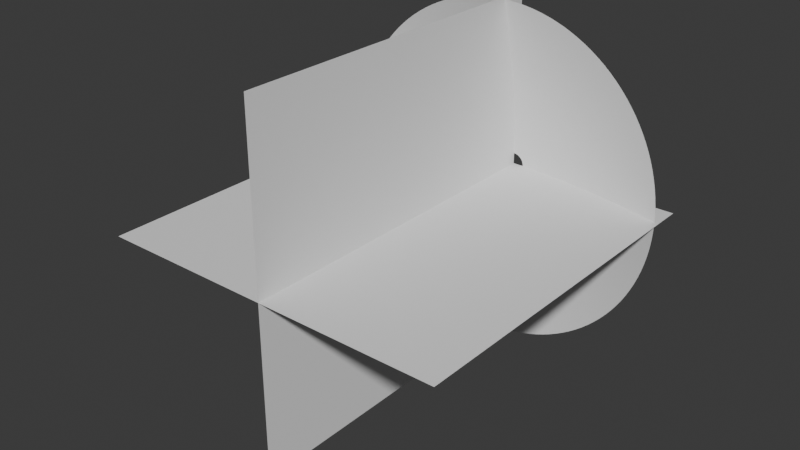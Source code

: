 # Source: muzzleflash_1.blend  (saved by Blender 4.2.66; exported with 4.5.12 LTS)
import bpy
from mathutils import Matrix  # noqa: F401  (used for matrix-valued properties, if any)

bpy.ops.wm.read_factory_settings(use_empty=True)
scene = bpy.context.scene
scene.name = 'Scene'

# ---- collections
col_collection = bpy.data.collections.new('Collection'); scene.collection.children.link(col_collection)
col_koleksiyon_2 = bpy.data.collections.new('Koleksiyon 2'); scene.collection.children.link(col_koleksiyon_2)

# ---- world
world_world = bpy.data.worlds.new('World'); scene.world = world_world
world_world.use_nodes = True; world_world.node_tree.nodes.clear()
_N = world_world.node_tree.nodes; _L = world_world.node_tree.links
n0 = _N.new('ShaderNodeOutputWorld'); n0.name = 'World Output'; n0.location = (300, 300)
n1 = _N.new('ShaderNodeBackground'); n1.name = 'Background'; n1.location = (10, 300)
n1.inputs[0].default_value = (0.05088, 0.05088, 0.05088, 1.0)
_L.new(n1.outputs[0], n0.inputs[0])
n0.is_active_output = True
world_world.color = (0.05088, 0.05088, 0.05088)
world_world.sun_shadow_jitter_overblur = 0.0

# ---- meshes
me_circle = bpy.data.meshes.new('Circle')
me_circle.from_pydata([(-0.01792, 0.9898, 0.1553), (-0.213, 0.9706, 0.1553), (-0.4006, 0.9137, 0.1553), (-0.5735, 0.8213, 0.1553), (-0.725, 0.6969, 0.1553), (-0.8494, 0.5454, 0.1553), (-0.9418, 0.3725, 0.1553), (-0.9987, 0.1849, 0.1553), (-1.018, -0.01019, 0.1553), (-0.9987, -0.2053, 0.1553), (-0.9418, -0.3929, 0.1553), (-0.8494, -0.5658, 0.1553), (-0.725, -0.7173, 0.1553), (-0.5735, -0.8417, 0.1553), (-0.4006, -0.9341, 0.1553), (-0.213, -0.991, 0.1553), (-0.01792, -1.01, 0.1553), (0.1772, -0.991, 0.1553), (0.3648, -0.9341, 0.1553), (0.5377, -0.8417, 0.1553), (0.6892, -0.7173, 0.1553), (0.8136, -0.5658, 0.1553), (0.906, -0.3929, 0.1553), (0.9629, -0.2053, 0.1553), (0.9821, -0.01019, 0.1553), (0.9629, 0.1849, 0.1553), (0.906, 0.3725, 0.1553), (0.8136, 0.5454, 0.1553), (0.6892, 0.6969, 0.1553), (0.5377, 0.8213, 0.1553), (0.3648, 0.9137, 0.1553), (0.1772, 0.9706, 0.1553), (-1.135e-08, 0.06286, 0.0), (-0.01226, 0.06165, 0.0), (-0.02405, 0.05807, 0.0), (-0.03492, 0.05226, 0.0), (-0.04445, 0.04445, 0.0), (-0.05226, 0.03492, 0.0), (-0.05807, 0.02405, 0.0), (-0.06165, 0.01226, 0.0), (-0.06286, 1.396e-08, 0.0), (-0.06165, -0.01226, 0.0), (-0.05807, -0.02405, 0.0), (-0.05226, -0.03492, 0.0), (-0.04445, -0.04445, 0.0), (-0.03492, -0.05226, 0.0), (-0.02405, -0.05807, 0.0), (-0.01226, -0.06165, 0.0), (-1.135e-08, -0.06286, 0.0), (0.01226, -0.06165, 0.0), (0.02405, -0.05807, 0.0), (0.03492, -0.05226, 0.0), (0.04445, -0.04445, 0.0), (0.05226, -0.03492, 0.0), (0.05807, -0.02405, 0.0), (0.06165, -0.01226, 0.0), (0.06286, 1.396e-08, 0.0), (0.06165, 0.01226, 0.0), (0.05807, 0.02405, 0.0), (0.05226, 0.03492, 0.0), (0.04445, 0.04445, 0.0), (0.03492, 0.05226, 0.0), (0.02405, 0.05807, 0.0), (0.01226, 0.06165, 0.0), (-0.1079, 0.5188, 0.03632), (-0.2076, 0.4886, 0.03632), (0.3716, 0.3734, 0.03632), (0.2911, 0.4395, 0.03632), (-0.1079, -0.5236, 0.03632), (-0.004189, -0.5338, 0.03632), (-0.2994, 0.4395, 0.03632), (0.1992, 0.4886, 0.03632), (0.09949, -0.5236, 0.03632), (-0.38, 0.3734, 0.03632), (0.09949, 0.5188, 0.03632), (0.1992, -0.4934, 0.03632), (-0.4461, 0.2929, 0.03632), (-0.004189, 0.529, 0.03632), (0.2911, -0.4442, 0.03632), (-0.4952, 0.201, 0.03632), (0.3716, -0.3782, 0.03632), (-0.5254, 0.1013, 0.03632), (0.4377, -0.2976, 0.03632), (-0.5356, -0.002382, 0.03632), (0.4868, -0.2058, 0.03632), (-0.5254, -0.1061, 0.03632), (0.517, -0.1061, 0.03632), (-0.4952, -0.2058, 0.03632), (0.5272, -0.002382, 0.03632), (-0.4461, -0.2976, 0.03632), (0.517, 0.1013, 0.03632), (-0.38, -0.3782, 0.03632), (0.4868, 0.201, 0.03632), (-0.2994, -0.4442, 0.03632), (0.4377, 0.2929, 0.03632), (-0.2076, -0.4934, 0.03632)], [], [(65, 64, 33, 34), (67, 66, 60, 61), (69, 68, 47, 48), (70, 65, 34, 35), (71, 67, 61, 62), (72, 69, 48, 49), (73, 70, 35, 36), (74, 71, 62, 63), (75, 72, 49, 50), (76, 73, 36, 37), (77, 74, 63, 32), (78, 75, 50, 51), (79, 76, 37, 38), (80, 78, 51, 52), (81, 79, 38, 39), (82, 80, 52, 53), (83, 81, 39, 40), (84, 82, 53, 54), (85, 83, 40, 41), (86, 84, 54, 55), (87, 85, 41, 42), (88, 86, 55, 56), (89, 87, 42, 43), (90, 88, 56, 57), (91, 89, 43, 44), (92, 90, 57, 58), (93, 91, 44, 45), (94, 92, 58, 59), (95, 93, 45, 46), (64, 77, 32, 33), (66, 94, 59, 60), (68, 95, 46, 47), (15, 14, 95, 68), (28, 27, 94, 66), (1, 0, 77, 64), (14, 13, 93, 95), (27, 26, 92, 94), (13, 12, 91, 93), (26, 25, 90, 92), (12, 11, 89, 91), (25, 24, 88, 90), (11, 10, 87, 89), (24, 23, 86, 88), (10, 9, 85, 87), (23, 22, 84, 86), (9, 8, 83, 85), (22, 21, 82, 84), (8, 7, 81, 83), (21, 20, 80, 82), (7, 6, 79, 81), (20, 19, 78, 80), (6, 5, 76, 79), (19, 18, 75, 78), (0, 31, 74, 77), (5, 4, 73, 76), (18, 17, 72, 75), (31, 30, 71, 74), (4, 3, 70, 73), (17, 16, 69, 72), (30, 29, 67, 71), (3, 2, 65, 70), (16, 15, 68, 69), (29, 28, 66, 67), (2, 1, 64, 65)])
_uv = me_circle.uv_layers.new(name='UVMap')
_uv.uv.foreach_set('vector', [0.8109, 0.5, 0.7797, 0.5, 0.7797, 1.0, 0.8109, 1.0, 0.6549, 0.5, 0.6237, 0.5, 0.6237, 1.0, 0.6549, 1.0, 0.2495, 0.5, 0.2183, 0.5, 0.2183, 1.0, 0.2495, 1.0, 0.8421, 0.5, 0.8109, 0.5, 0.8109, 1.0, 0.8421, 1.0, 0.6861, 0.5, 0.6549, 0.5, 0.6549, 1.0, 0.6861, 1.0, 0.2807, 0.5, 0.2495, 0.5, 0.2495, 1.0, 0.2807, 1.0, 0.8732, 0.5, 0.8421, 0.5, 0.8421, 1.0, 0.8732, 1.0, 0.7173, 0.5, 0.6861, 0.5, 0.6861, 1.0, 0.7173, 1.0, 0.3119, 0.5, 0.2807, 0.5, 0.2807, 1.0, 0.3119, 1.0, 0.9044, 0.5, 0.8732, 0.5, 0.8732, 1.0, 0.9044, 1.0, 0.7485, 0.5, 0.7173, 0.5, 0.7173, 1.0, 0.7485, 1.0, 0.3431, 0.5, 0.3119, 0.5, 0.3119, 1.0, 0.3431, 1.0, 0.9356, 0.5, 0.9044, 0.5, 0.9044, 1.0, 0.9356, 1.0, 0.3742, 0.5, 0.3431, 0.5, 0.3431, 1.0, 0.3742, 1.0, 0.9668, 0.5, 0.9356, 0.5, 0.9356, 1.0, 0.9668, 1.0, 0.4054, 0.5, 0.3742, 0.5, 0.3742, 1.0, 0.4054, 1.0, 0.998, 0.5, 0.9668, 0.5, 0.9668, 1.0, 0.998, 1.0, 0.4366, 0.5, 0.4054, 0.5, 0.4054, 1.0, 0.4366, 1.0, 0.03119, 0.5, 0.0, 0.5, 0.0, 1.0, 0.03119, 1.0, 0.4678, 0.5, 0.4366, 0.5, 0.4366, 1.0, 0.4678, 1.0, 0.06237, 0.5, 0.03119, 0.5, 0.03119, 1.0, 0.06237, 1.0, 0.499, 0.5, 0.4678, 0.5, 0.4678, 1.0, 0.499, 1.0, 0.09356, 0.5, 0.06237, 0.5, 0.06237, 1.0, 0.09356, 1.0, 0.5302, 0.5, 0.499, 0.5, 0.499, 1.0, 0.5302, 1.0, 0.1247, 0.5, 0.09356, 0.5, 0.09356, 1.0, 0.1247, 1.0, 0.5614, 0.5, 0.5302, 0.5, 0.5302, 1.0, 0.5614, 1.0, 0.1559, 0.5, 0.1247, 0.5, 0.1247, 1.0, 0.1559, 1.0, 0.5926, 0.5, 0.5614, 0.5, 0.5614, 1.0, 0.5926, 1.0, 0.1871, 0.5, 0.1559, 0.5, 0.1559, 1.0, 0.1871, 1.0, 0.7797, 0.5, 0.7485, 0.5, 0.7485, 1.0, 0.7797, 1.0, 0.6237, 0.5, 0.5926, 0.5, 0.5926, 1.0, 0.6237, 1.0, 0.2183, 0.5, 0.1871, 0.5, 0.1871, 1.0, 0.2183, 1.0, 0.2183, 0.0, 0.1871, 0.0, 0.1871, 0.5, 0.2183, 0.5, 0.6237, 0.0, 0.5926, 0.0, 0.5926, 0.5, 0.6237, 0.5, 0.7797, 0.0, 0.7485, 0.0, 0.7485, 0.5, 0.7797, 0.5, 0.1871, 0.0, 0.1559, 0.0, 0.1559, 0.5, 0.1871, 0.5, 0.5926, 0.0, 0.5614, 0.0, 0.5614, 0.5, 0.5926, 0.5, 0.1559, 0.0, 0.1247, 0.0, 0.1247, 0.5, 0.1559, 0.5, 0.5614, 0.0, 0.5302, 0.0, 0.5302, 0.5, 0.5614, 0.5, 0.1247, 0.0, 0.09356, 0.0, 0.09356, 0.5, 0.1247, 0.5, 0.5302, 0.0, 0.499, 0.0, 0.499, 0.5, 0.5302, 0.5, 0.09356, 0.0, 0.06237, 0.0, 0.06237, 0.5, 0.09356, 0.5, 0.499, 0.0, 0.4678, 0.0, 0.4678, 0.5, 0.499, 0.5, 0.06237, 0.0, 0.03119, 0.0, 0.03119, 0.5, 0.06237, 0.5, 0.4678, 0.0, 0.4366, 0.0, 0.4366, 0.5, 0.4678, 0.5, 0.03119, 0.0, 0.0, 0.0, 0.0, 0.5, 0.03119, 0.5, 0.4366, 0.0, 0.4054, 0.0, 0.4054, 0.5, 0.4366, 0.5, 0.998, 0.0, 0.9668, 0.0, 0.9668, 0.5, 0.998, 0.5, 0.4054, 0.0, 0.3742, 0.0, 0.3742, 0.5, 0.4054, 0.5, 0.9668, 0.0, 0.9356, 0.0, 0.9356, 0.5, 0.9668, 0.5, 0.3742, 0.0, 0.3431, 0.0, 0.3431, 0.5, 0.3742, 0.5, 0.9356, 0.0, 0.9044, 0.0, 0.9044, 0.5, 0.9356, 0.5, 0.3431, 0.0, 0.3119, 0.0, 0.3119, 0.5, 0.3431, 0.5, 0.7485, 0.0, 0.7173, 0.0, 0.7173, 0.5, 0.7485, 0.5, 0.9044, 0.0, 0.8732, 0.0, 0.8732, 0.5, 0.9044, 0.5, 0.3119, 0.0, 0.2807, 0.0, 0.2807, 0.5, 0.3119, 0.5, 0.7173, 0.0, 0.6861, 0.0, 0.6861, 0.5, 0.7173, 0.5, 0.8732, 0.0, 0.8421, 0.0, 0.8421, 0.5, 0.8732, 0.5, 0.2807, 0.0, 0.2495, 0.0, 0.2495, 0.5, 0.2807, 0.5, 0.6861, 0.0, 0.6549, 0.0, 0.6549, 0.5, 0.6861, 0.5, 0.8421, 0.0, 0.8109, 0.0, 0.8109, 0.5, 0.8421, 0.5, 0.2495, 0.0, 0.2183, 0.0, 0.2183, 0.5, 0.2495, 0.5, 0.6549, 0.0, 0.6237, 0.0, 0.6237, 0.5, 0.6549, 0.5, 0.8109, 0.0, 0.7797, 0.0, 0.7797, 0.5, 0.8109, 0.5])
me_circle.update()
me_plane_002 = bpy.data.meshes.new('Plane.002')
me_plane_002.from_pydata([(-1.0, -1.0, 0.0), (1.0, -1.0, 0.0), (-1.0, 1.0, 0.0), (1.0, 1.0, 0.0), (4.371e-08, -1.0, -1.0), (-4.371e-08, -1.0, 1.0), (4.371e-08, 1.0, -1.0), (-4.371e-08, 1.0, 1.0)], [], [(0, 1, 3, 2), (4, 5, 7, 6)])
_uv = me_plane_002.uv_layers.new(name='UVMap')
_uv.uv.foreach_set('vector', [1.0, 1.0, 0.0, 1.0, 0.0, 0.0, 1.0, 0.0, 1.0, 1.0, 0.0, 1.0, 0.0, 0.0, 1.0, 0.0])
me_plane_002.update()

# ---- objects
ob_conemuzzle = bpy.data.objects.new('ConeMuzzle', me_circle)
ob_muzzleplanes = bpy.data.objects.new('muzzleplanes', me_plane_002)

# ---- transforms, parenting, visibility, modifiers, constraints
ob_conemuzzle.location = (0.0, 0.0, 0.0)
ob_conemuzzle.rotation_euler = (1.571, 0.0, 0.0)
_m = ob_conemuzzle.modifiers.new('Subdivision', 'SUBSURF')
_m.levels = 2
ob_muzzleplanes.location = (0.0, -1.0, 0.0)
ob_muzzleplanes.rotation_euler = (0.0, 1.571, 0.0)

# ---- collection membership
col_collection.objects.link(ob_conemuzzle)
col_collection.objects.link(ob_muzzleplanes)

# ---- scene / render settings (as saved in the file)
scene.frame_start = 1; scene.frame_end = 250; scene.frame_set(15)
scene.render.engine = 'BLENDER_EEVEE_NEXT'
bpy.context.view_layer.update()

# ---- added for rendering (the .blend has no active camera and no usable light): camera, sun
cam_auto = bpy.data.cameras.new('AutoCamera')
cam_auto.lens = 50.0
cam_auto.sensor_width = 36.0
cam_auto.clip_end = 1000.0
ob_auto_camera = bpy.data.objects.new('AutoCamera', cam_auto)
scene.collection.objects.link(ob_auto_camera)
ob_auto_camera.location = (3.21115, -4.86413, 2.57099)
ob_auto_camera.rotation_euler = (1.09748, -7.21219e-08, 0.694738)
scene.camera = ob_auto_camera
light_auto_sun = bpy.data.lights.new('AutoSun', 'SUN')
light_auto_sun.energy = 3.0
light_auto_sun.angle = 0.0523599
ob_auto_sun = bpy.data.objects.new('AutoSun', light_auto_sun)
scene.collection.objects.link(ob_auto_sun)
ob_auto_sun.rotation_euler = (0.872665, 0.174533, 0.523599)
bpy.context.view_layer.update()
